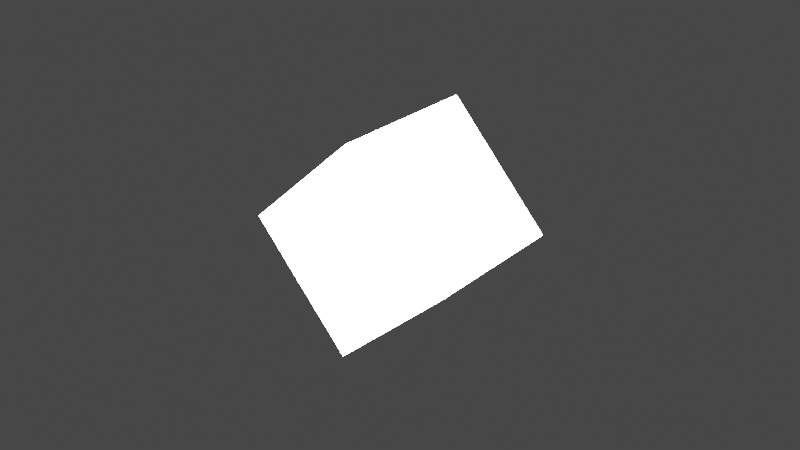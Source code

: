 # Source: ImportLucecillaBlanca.blend  (saved by Blender 2.93.21; exported with 4.5.12 LTS)
import bpy
from mathutils import Matrix  # noqa: F401  (used for matrix-valued properties, if any)

bpy.ops.wm.read_factory_settings(use_empty=True)
scene = bpy.context.scene
scene.name = 'Scene'

# ---- collections
col_collection = bpy.data.collections.new('Collection'); scene.collection.children.link(col_collection)

# ---- materials (node trees are filled in below, after node groups)
mat_material_007 = bpy.data.materials.new('Material.007')
mat_material_007.use_transparent_shadow = False

# ---- material node trees
mat_material_007.use_nodes = True; mat_material_007.node_tree.nodes.clear()
_N = mat_material_007.node_tree.nodes; _L = mat_material_007.node_tree.links
n0 = _N.new('ShaderNodeOutputMaterial'); n0.name = 'Material Output'; n0.location = (300, 300)
n1 = _N.new('ShaderNodeEmission'); n1.name = 'Emission'; n1.location = (10, 300)
n1.inputs[0].default_value = (1.0, 0.9957, 0.9829, 1.0)
n1.inputs[1].default_value = 50.0
_L.new(n1.outputs[0], n0.inputs[0])
n0.is_active_output = True

# ---- world
world_world = bpy.data.worlds.new('World'); scene.world = world_world
world_world.use_nodes = True; world_world.node_tree.nodes.clear()
_N = world_world.node_tree.nodes; _L = world_world.node_tree.links
n0 = _N.new('ShaderNodeOutputWorld'); n0.name = 'World Output'; n0.location = (300, 300)
n1 = _N.new('ShaderNodeBackground'); n1.name = 'Background'; n1.location = (10, 300)
n1.inputs[0].default_value = (0.05172, 0.05172, 0.05172, 1.0)
_L.new(n1.outputs[0], n0.inputs[0])
n0.is_active_output = True
world_world.color = (0.05088, 0.05088, 0.05088)
world_world.use_sun_shadow = False
world_world.sun_shadow_jitter_overblur = 0.0

# ---- meshes
me_cube_003 = bpy.data.meshes.new('Cube.003')
me_cube_003.from_pydata([(-1.0, -1.0, -1.0), (-1.0, -1.0, 1.0), (-1.0, 1.0, -1.0), (-1.0, 1.0, 1.0), (1.0, -1.0, -1.0), (1.0, -1.0, 1.0), (1.0, 1.0, -1.0), (1.0, 1.0, 1.0)], [], [(0, 1, 3, 2), (2, 3, 7, 6), (6, 7, 5, 4), (4, 5, 1, 0), (2, 6, 4, 0), (7, 3, 1, 5)])
_uv = me_cube_003.uv_layers.new(name='UVMap')
_uv.uv.foreach_set('vector', [0.375, 0.0, 0.625, 0.0, 0.625, 0.25, 0.375, 0.25, 0.375, 0.25, 0.625, 0.25, 0.625, 0.5, 0.375, 0.5, 0.375, 0.5, 0.625, 0.5, 0.625, 0.75, 0.375, 0.75, 0.375, 0.75, 0.625, 0.75, 0.625, 1.0, 0.375, 1.0, 0.125, 0.5, 0.375, 0.5, 0.375, 0.75, 0.125, 0.75, 0.625, 0.5, 0.875, 0.5, 0.875, 0.75, 0.625, 0.75])
me_cube_003.materials.append(mat_material_007)
me_cube_003.use_remesh_fix_poles = True
me_cube_003.use_remesh_preserve_attributes = False
me_cube_003.update()

# ---- objects
ob_lucecillablanca = bpy.data.objects.new('lucecillablanca', me_cube_003)

# ---- transforms, parenting, visibility, modifiers, constraints
ob_lucecillablanca.location = (-2.889, 5.012, 0.4541)
ob_lucecillablanca.rotation_euler = (9.492e-08, -0.7406, -1.457e-07)
ob_lucecillablanca.scale = (0.024, 0.024, 0.024)

# ---- collection membership
col_collection.objects.link(ob_lucecillablanca)

# ---- scene / render settings (as saved in the file)
scene.frame_start = 0; scene.frame_end = 140; scene.frame_set(66)
scene.render.engine = 'BLENDER_EEVEE_NEXT'
scene.cycles.use_denoising = False
scene.cycles.samples = 128
scene.cycles.sampling_pattern = 'TABULATED_SOBOL'
scene.cycles.use_adaptive_sampling = False
scene.cycles.use_light_tree = False
scene.view_settings.view_transform = 'Filmic'
bpy.context.view_layer.update()

# ---- added for rendering (the .blend has no active camera): camera
cam_auto = bpy.data.cameras.new('AutoCamera')
cam_auto.lens = 50.0
cam_auto.sensor_width = 36.0
cam_auto.clip_end = 1000.0
ob_auto_camera = bpy.data.objects.new('AutoCamera', cam_auto)
scene.collection.objects.link(ob_auto_camera)
ob_auto_camera.location = (-2.70411, 4.79023, 0.602107)
ob_auto_camera.rotation_euler = (1.09748, -7.21219e-08, 0.694738)
scene.camera = ob_auto_camera
bpy.context.view_layer.update()
